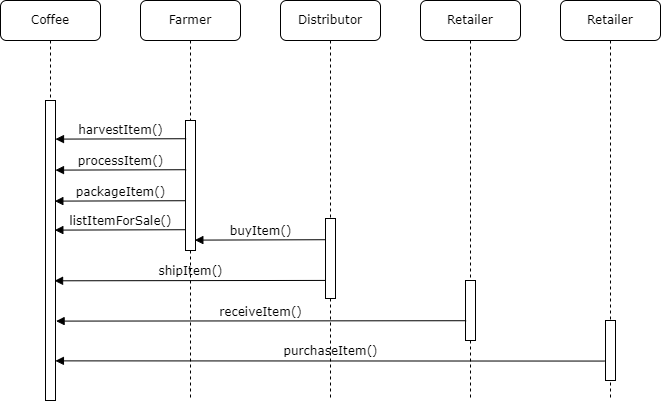

The diagram above was exported from draw.io. Its source (the exported page's mxGraphModel, read from the mxfile embedded in the PNG):
<mxGraphModel dx="1572" dy="746" grid="1" gridSize="10" guides="1" tooltips="1" connect="1" arrows="1" fold="1" page="1" pageScale="1" pageWidth="1100" pageHeight="850" background="none" math="0" shadow="0">
  <root>
    <mxCell id="0" />
    <mxCell id="1" parent="0" />
    <mxCell id="7baba1c4bc27f4b0-2" value="Farmer" style="shape=umlLifeline;perimeter=lifelinePerimeter;whiteSpace=wrap;html=1;container=1;collapsible=0;recursiveResize=0;outlineConnect=0;rounded=1;shadow=0;comic=0;labelBackgroundColor=none;strokeWidth=1;fontFamily=Verdana;fontSize=12;align=center;" parent="1" vertex="1">
      <mxGeometry x="240" y="80" width="100" height="400" as="geometry" />
    </mxCell>
    <mxCell id="7baba1c4bc27f4b0-10" value="" style="html=1;points=[];perimeter=orthogonalPerimeter;rounded=0;shadow=0;comic=0;labelBackgroundColor=none;strokeWidth=1;fontFamily=Verdana;fontSize=12;align=center;" parent="7baba1c4bc27f4b0-2" vertex="1">
      <mxGeometry x="45" y="120" width="10" height="130" as="geometry" />
    </mxCell>
    <mxCell id="76I9Ik4IVVYoObgNyJdI-17" value="processItem()" style="html=1;verticalAlign=bottom;endArrow=block;labelBackgroundColor=none;fontFamily=Verdana;fontSize=12;edgeStyle=elbowEdgeStyle;elbow=vertical;entryX=0.967;entryY=0.07;entryDx=0;entryDy=0;entryPerimeter=0;exitX=0.033;exitY=0.074;exitDx=0;exitDy=0;exitPerimeter=0;" edge="1" parent="7baba1c4bc27f4b0-2">
      <mxGeometry relative="1" as="geometry">
        <mxPoint x="45.65999999999991" y="169.21999999999994" as="sourcePoint" />
        <mxPoint x="-84.99999999999991" y="169.00000000000003" as="targetPoint" />
        <Array as="points">
          <mxPoint x="50.329999999999984" y="169.6" />
          <mxPoint x="-19.669999999999987" y="169.6" />
          <mxPoint x="-9.669999999999987" y="159.6" />
          <mxPoint x="-29.669999999999987" y="149.6" />
          <mxPoint x="130.32999999999998" y="509.6" />
        </Array>
      </mxGeometry>
    </mxCell>
    <mxCell id="76I9Ik4IVVYoObgNyJdI-18" value="packageItem()" style="html=1;verticalAlign=bottom;endArrow=block;labelBackgroundColor=none;fontFamily=Verdana;fontSize=12;edgeStyle=elbowEdgeStyle;elbow=vertical;entryX=0.967;entryY=0.07;entryDx=0;entryDy=0;entryPerimeter=0;exitX=0.033;exitY=0.074;exitDx=0;exitDy=0;exitPerimeter=0;" edge="1" parent="7baba1c4bc27f4b0-2">
      <mxGeometry relative="1" as="geometry">
        <mxPoint x="44.99999999999983" y="200.2199999999999" as="sourcePoint" />
        <mxPoint x="-85.65999999999988" y="200" as="targetPoint" />
        <Array as="points">
          <mxPoint x="49.66999999999996" y="200.60000000000002" />
          <mxPoint x="-20.329999999999984" y="200.60000000000002" />
          <mxPoint x="-10.329999999999984" y="190.60000000000002" />
          <mxPoint x="-30.329999999999984" y="180.60000000000002" />
          <mxPoint x="129.66999999999996" y="540.6" />
        </Array>
      </mxGeometry>
    </mxCell>
    <mxCell id="76I9Ik4IVVYoObgNyJdI-19" value="listItemForSale()" style="html=1;verticalAlign=bottom;endArrow=block;labelBackgroundColor=none;fontFamily=Verdana;fontSize=12;edgeStyle=elbowEdgeStyle;elbow=vertical;entryX=0.967;entryY=0.07;entryDx=0;entryDy=0;entryPerimeter=0;exitX=0.033;exitY=0.074;exitDx=0;exitDy=0;exitPerimeter=0;" edge="1" parent="7baba1c4bc27f4b0-2">
      <mxGeometry relative="1" as="geometry">
        <mxPoint x="44.99999999999966" y="229.2199999999999" as="sourcePoint" />
        <mxPoint x="-85.65999999999985" y="229" as="targetPoint" />
        <Array as="points">
          <mxPoint x="49.66999999999996" y="229.60000000000002" />
          <mxPoint x="-20.329999999999984" y="229.60000000000002" />
          <mxPoint x="-10.329999999999984" y="219.60000000000002" />
          <mxPoint x="-30.329999999999984" y="209.60000000000002" />
          <mxPoint x="129.66999999999996" y="569.6" />
        </Array>
      </mxGeometry>
    </mxCell>
    <mxCell id="7baba1c4bc27f4b0-3" value="Distributor" style="shape=umlLifeline;perimeter=lifelinePerimeter;whiteSpace=wrap;html=1;container=1;collapsible=0;recursiveResize=0;outlineConnect=0;rounded=1;shadow=0;comic=0;labelBackgroundColor=none;strokeWidth=1;fontFamily=Verdana;fontSize=12;align=center;" parent="1" vertex="1">
      <mxGeometry x="380" y="80" width="100" height="400" as="geometry" />
    </mxCell>
    <mxCell id="7baba1c4bc27f4b0-13" value="" style="html=1;points=[];perimeter=orthogonalPerimeter;rounded=0;shadow=0;comic=0;labelBackgroundColor=none;strokeWidth=1;fontFamily=Verdana;fontSize=12;align=center;" parent="7baba1c4bc27f4b0-3" vertex="1">
      <mxGeometry x="45" y="218" width="10" height="80" as="geometry" />
    </mxCell>
    <mxCell id="76I9Ik4IVVYoObgNyJdI-20" value="buyItem()" style="html=1;verticalAlign=bottom;endArrow=block;labelBackgroundColor=none;fontFamily=Verdana;fontSize=12;edgeStyle=elbowEdgeStyle;elbow=vertical;entryX=0.967;entryY=0.07;entryDx=0;entryDy=0;entryPerimeter=0;exitX=0.033;exitY=0.074;exitDx=0;exitDy=0;exitPerimeter=0;" edge="1" parent="7baba1c4bc27f4b0-3">
      <mxGeometry relative="1" as="geometry">
        <mxPoint x="44.99999999999963" y="239.2199999999999" as="sourcePoint" />
        <mxPoint x="-85.65999999999988" y="239" as="targetPoint" />
        <Array as="points">
          <mxPoint x="49.66999999999993" y="239.60000000000002" />
          <mxPoint x="-20.32999999999996" y="239.60000000000002" />
          <mxPoint x="-10.32999999999996" y="229.60000000000002" />
          <mxPoint x="-30.32999999999996" y="219.60000000000002" />
          <mxPoint x="129.66999999999993" y="579.6" />
        </Array>
      </mxGeometry>
    </mxCell>
    <mxCell id="76I9Ik4IVVYoObgNyJdI-24" value="shipItem()" style="html=1;verticalAlign=bottom;endArrow=block;labelBackgroundColor=none;fontFamily=Verdana;fontSize=12;edgeStyle=elbowEdgeStyle;elbow=vertical;entryX=0.907;entryY=0.602;entryDx=0;entryDy=0;entryPerimeter=0;exitX=0.033;exitY=0.074;exitDx=0;exitDy=0;exitPerimeter=0;" edge="1" parent="7baba1c4bc27f4b0-3" target="7baba1c4bc27f4b0-9">
      <mxGeometry relative="1" as="geometry">
        <mxPoint x="44.999999999999545" y="279.9199999999999" as="sourcePoint" />
        <mxPoint x="-223.40999999999985" y="280.86" as="targetPoint" />
        <Array as="points">
          <mxPoint x="49.66999999999996" y="280.3" />
          <mxPoint x="-20.329999999999984" y="280.3" />
          <mxPoint x="-10.329999999999984" y="270.3" />
          <mxPoint x="-30.329999999999984" y="260.3" />
          <mxPoint x="129.66999999999996" y="620.3000000000001" />
        </Array>
      </mxGeometry>
    </mxCell>
    <mxCell id="7baba1c4bc27f4b0-8" value="Coffee" style="shape=umlLifeline;perimeter=lifelinePerimeter;whiteSpace=wrap;html=1;container=1;collapsible=0;recursiveResize=0;outlineConnect=0;rounded=1;shadow=0;comic=0;labelBackgroundColor=none;strokeWidth=1;fontFamily=Verdana;fontSize=12;align=center;" parent="1" vertex="1">
      <mxGeometry x="100" y="80" width="100" height="400" as="geometry" />
    </mxCell>
    <mxCell id="7baba1c4bc27f4b0-9" value="" style="html=1;points=[];perimeter=orthogonalPerimeter;rounded=0;shadow=0;comic=0;labelBackgroundColor=none;strokeWidth=1;fontFamily=Verdana;fontSize=12;align=center;" parent="7baba1c4bc27f4b0-8" vertex="1">
      <mxGeometry x="45" y="100" width="10" height="300" as="geometry" />
    </mxCell>
    <mxCell id="76I9Ik4IVVYoObgNyJdI-1" value="Retailer" style="shape=umlLifeline;perimeter=lifelinePerimeter;whiteSpace=wrap;html=1;container=1;collapsible=0;recursiveResize=0;outlineConnect=0;rounded=1;shadow=0;comic=0;labelBackgroundColor=none;strokeWidth=1;fontFamily=Verdana;fontSize=12;align=center;" vertex="1" parent="1">
      <mxGeometry x="520" y="80" width="100" height="400" as="geometry" />
    </mxCell>
    <mxCell id="76I9Ik4IVVYoObgNyJdI-2" value="" style="html=1;points=[];perimeter=orthogonalPerimeter;rounded=0;shadow=0;comic=0;labelBackgroundColor=none;strokeWidth=1;fontFamily=Verdana;fontSize=12;align=center;" vertex="1" parent="76I9Ik4IVVYoObgNyJdI-1">
      <mxGeometry x="45" y="280" width="10" height="60" as="geometry" />
    </mxCell>
    <mxCell id="76I9Ik4IVVYoObgNyJdI-8" value="Retailer" style="shape=umlLifeline;perimeter=lifelinePerimeter;whiteSpace=wrap;html=1;container=1;collapsible=0;recursiveResize=0;outlineConnect=0;rounded=1;shadow=0;comic=0;labelBackgroundColor=none;strokeWidth=1;fontFamily=Verdana;fontSize=12;align=center;" vertex="1" parent="1">
      <mxGeometry x="660" y="80" width="100" height="400" as="geometry" />
    </mxCell>
    <mxCell id="76I9Ik4IVVYoObgNyJdI-9" value="" style="html=1;points=[];perimeter=orthogonalPerimeter;rounded=0;shadow=0;comic=0;labelBackgroundColor=none;strokeWidth=1;fontFamily=Verdana;fontSize=12;align=center;" vertex="1" parent="76I9Ik4IVVYoObgNyJdI-8">
      <mxGeometry x="45" y="320" width="10" height="60" as="geometry" />
    </mxCell>
    <mxCell id="76I9Ik4IVVYoObgNyJdI-22" value="harvestItem()" style="html=1;verticalAlign=bottom;endArrow=block;labelBackgroundColor=none;fontFamily=Verdana;fontSize=12;edgeStyle=elbowEdgeStyle;elbow=vertical;entryX=0.967;entryY=0.07;entryDx=0;entryDy=0;entryPerimeter=0;exitX=0.033;exitY=0.074;exitDx=0;exitDy=0;exitPerimeter=0;" edge="1" parent="1">
      <mxGeometry relative="1" as="geometry">
        <mxPoint x="285.65999999999985" y="218.2199999999999" as="sourcePoint" />
        <mxPoint x="155.0000000000001" y="218" as="targetPoint" />
        <Array as="points">
          <mxPoint x="290.33" y="218.6" />
          <mxPoint x="220.33" y="218.6" />
          <mxPoint x="230.33" y="208.6" />
          <mxPoint x="210.33" y="198.6" />
          <mxPoint x="370.33" y="558.6" />
        </Array>
      </mxGeometry>
    </mxCell>
    <mxCell id="76I9Ik4IVVYoObgNyJdI-23" value="receiveItem()" style="html=1;verticalAlign=bottom;endArrow=block;labelBackgroundColor=none;fontFamily=Verdana;fontSize=12;edgeStyle=elbowEdgeStyle;elbow=vertical;entryX=1.061;entryY=0.527;entryDx=0;entryDy=0;entryPerimeter=0;exitX=0.033;exitY=0.074;exitDx=0;exitDy=0;exitPerimeter=0;" edge="1" parent="1">
      <mxGeometry relative="1" as="geometry">
        <mxPoint x="565.6599999999995" y="400.2199999999999" as="sourcePoint" />
        <mxPoint x="155.61000000000013" y="401.3399999999999" as="targetPoint" />
        <Array as="points">
          <mxPoint x="570.3299999999999" y="400.6" />
          <mxPoint x="500.33000000000004" y="400.6" />
          <mxPoint x="510.33000000000004" y="390.6" />
          <mxPoint x="490.33000000000004" y="380.6" />
          <mxPoint x="650.3299999999999" y="740.6" />
        </Array>
      </mxGeometry>
    </mxCell>
    <mxCell id="76I9Ik4IVVYoObgNyJdI-25" value="purchaseItem()" style="html=1;verticalAlign=bottom;endArrow=block;labelBackgroundColor=none;fontFamily=Verdana;fontSize=12;edgeStyle=elbowEdgeStyle;elbow=vertical;exitX=-0.061;exitY=0.676;exitDx=0;exitDy=0;exitPerimeter=0;entryX=0.992;entryY=0.866;entryDx=0;entryDy=0;entryPerimeter=0;" edge="1" parent="1" source="76I9Ik4IVVYoObgNyJdI-9" target="7baba1c4bc27f4b0-9">
      <mxGeometry relative="1" as="geometry">
        <mxPoint x="570.0499999999994" y="439.9999999999999" as="sourcePoint" />
        <mxPoint x="160" y="440" as="targetPoint" />
        <Array as="points">
          <mxPoint x="574.7199999999999" y="440.38" />
          <mxPoint x="504.72" y="440.38" />
          <mxPoint x="514.72" y="430.38" />
          <mxPoint x="494.72" y="420.38" />
          <mxPoint x="654.7199999999999" y="780.38" />
        </Array>
      </mxGeometry>
    </mxCell>
  </root>
</mxGraphModel>